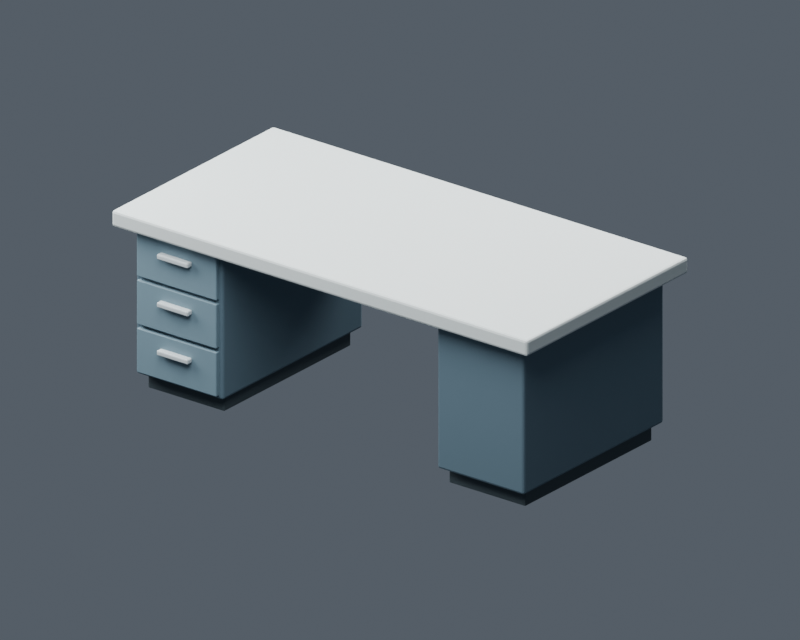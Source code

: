 # Source: Mesa_Laboratorio_v02.blend  (saved by Blender 5.1.30; exported with 4.5.12 LTS)
import bpy
from mathutils import Matrix  # noqa: F401  (used for matrix-valued properties, if any)

bpy.ops.wm.read_factory_settings(use_empty=True)
scene = bpy.context.scene
scene.name = 'Scene'

# ---- collections
col_01_mesa_base = bpy.data.collections.new('01_Mesa_Base'); scene.collection.children.link(col_01_mesa_base)
col_02_guias_niveles = bpy.data.collections.new('02_Guias_Niveles'); scene.collection.children.link(col_02_guias_niveles)
col_02_guias_niveles.hide_viewport = True
col_03_presentacion = bpy.data.collections.new('03_Presentacion'); scene.collection.children.link(col_03_presentacion)
col_04_cajones_izquierdos = bpy.data.collections.new('04_Cajones_Izquierdos'); scene.collection.children.link(col_04_cajones_izquierdos)

# ---- materials (node trees are filled in below, after node groups)
mat_tablero_claro = bpy.data.materials.new('Tablero_claro')
mat_tablero_claro.diffuse_color = (0.55, 0.61, 0.61, 1.0)
mat_gabinete_gris_azulado = bpy.data.materials.new('Gabinete_gris_azulado')
mat_gabinete_gris_azulado.diffuse_color = (0.085, 0.14, 0.18, 1.0)
mat_zocalo_oscuro = bpy.data.materials.new('Zocalo_oscuro')
mat_zocalo_oscuro.diffuse_color = (0.04, 0.06, 0.07, 1.0)
mat_cajones_gris_azulado = bpy.data.materials.new('Cajones_Gris_Azulado')
mat_cajones_gris_azulado.diffuse_color = (0.14, 0.22, 0.27, 1.0)
mat_tiradores_gris_claro = bpy.data.materials.new('Tiradores_Gris_Claro')
mat_tiradores_gris_claro.diffuse_color = (0.5, 0.56, 0.58, 1.0)

# ---- material node trees
mat_tablero_claro.use_nodes = True; mat_tablero_claro.node_tree.nodes.clear()
_N = mat_tablero_claro.node_tree.nodes; _L = mat_tablero_claro.node_tree.links
n0 = _N.new('ShaderNodeBsdfPrincipled'); n0.name = 'Principled BSDF'; n0.location = (-200, 100)
n0.inputs[0].default_value = (0.55, 0.61, 0.61, 1.0)
n0.inputs[2].default_value = 0.65
n1 = _N.new('ShaderNodeOutputMaterial'); n1.name = 'Material Output'; n1.location = (200, 100)
_L.new(n0.outputs[0], n1.inputs[0])
n1.is_active_output = True
mat_gabinete_gris_azulado.use_nodes = True; mat_gabinete_gris_azulado.node_tree.nodes.clear()
_N = mat_gabinete_gris_azulado.node_tree.nodes; _L = mat_gabinete_gris_azulado.node_tree.links
n0 = _N.new('ShaderNodeBsdfPrincipled'); n0.name = 'Principled BSDF'; n0.location = (-200, 100)
n0.inputs[0].default_value = (0.085, 0.14, 0.18, 1.0)
n0.inputs[2].default_value = 0.65
n1 = _N.new('ShaderNodeOutputMaterial'); n1.name = 'Material Output'; n1.location = (200, 100)
_L.new(n0.outputs[0], n1.inputs[0])
n1.is_active_output = True
mat_zocalo_oscuro.use_nodes = True; mat_zocalo_oscuro.node_tree.nodes.clear()
_N = mat_zocalo_oscuro.node_tree.nodes; _L = mat_zocalo_oscuro.node_tree.links
n0 = _N.new('ShaderNodeBsdfPrincipled'); n0.name = 'Principled BSDF'; n0.location = (-200, 100)
n0.inputs[0].default_value = (0.04, 0.06, 0.07, 1.0)
n0.inputs[2].default_value = 0.65
n1 = _N.new('ShaderNodeOutputMaterial'); n1.name = 'Material Output'; n1.location = (200, 100)
_L.new(n0.outputs[0], n1.inputs[0])
n1.is_active_output = True
mat_cajones_gris_azulado.use_nodes = True; mat_cajones_gris_azulado.node_tree.nodes.clear()
_N = mat_cajones_gris_azulado.node_tree.nodes; _L = mat_cajones_gris_azulado.node_tree.links
n0 = _N.new('ShaderNodeBsdfPrincipled'); n0.name = 'Principled BSDF'; n0.location = (-200, 100)
n0.inputs[0].default_value = (0.14, 0.22, 0.27, 1.0)
n0.inputs[2].default_value = 0.55
n1 = _N.new('ShaderNodeOutputMaterial'); n1.name = 'Material Output'; n1.location = (200, 100)
_L.new(n0.outputs[0], n1.inputs[0])
n1.is_active_output = True
mat_tiradores_gris_claro.use_nodes = True; mat_tiradores_gris_claro.node_tree.nodes.clear()
_N = mat_tiradores_gris_claro.node_tree.nodes; _L = mat_tiradores_gris_claro.node_tree.links
n0 = _N.new('ShaderNodeBsdfPrincipled'); n0.name = 'Principled BSDF'; n0.location = (-200, 100)
n0.inputs[0].default_value = (0.5, 0.56, 0.58, 1.0)
n0.inputs[2].default_value = 0.55
n1 = _N.new('ShaderNodeOutputMaterial'); n1.name = 'Material Output'; n1.location = (200, 100)
_L.new(n0.outputs[0], n1.inputs[0])
n1.is_active_output = True

# ---- world
world_fondo = bpy.data.worlds.new('Fondo'); scene.world = world_fondo
world_fondo.use_nodes = True; world_fondo.node_tree.nodes.clear()
_N = world_fondo.node_tree.nodes; _L = world_fondo.node_tree.links
n0 = _N.new('ShaderNodeBackground'); n0.name = 'Background'; n0.location = (-200, 100)
n0.inputs[0].default_value = (0.16, 0.19, 0.23, 1.0)
n0.inputs[1].default_value = 0.6
n1 = _N.new('ShaderNodeOutputWorld'); n1.name = 'World Output'; n1.location = (200, 100)
_L.new(n0.outputs[0], n1.inputs[0])
n1.is_active_output = True

# ---- cameras
cam_camera = bpy.data.cameras.new('Camera')
cam_camera.type = 'ORTHO'
cam_camera.ortho_scale = 3.65

# ---- lights
light_luz_principal = bpy.data.lights.new('Luz_Principal', 'AREA')
light_luz_principal.energy = 450.0
light_luz_principal.shape = 'DISK'
light_luz_principal.size = 4.0
light_luz_relleno = bpy.data.lights.new('Luz_Relleno', 'AREA')
light_luz_relleno.energy = 250.0
light_luz_relleno.shape = 'DISK'
light_luz_relleno.size = 3.0
light_luz_posterior = bpy.data.lights.new('Luz_Posterior', 'AREA')
light_luz_posterior.energy = 400.0
light_luz_posterior.shape = 'DISK'
light_luz_posterior.size = 3.0

# ---- meshes
me_cube = bpy.data.meshes.new('Cube')
me_cube.from_pydata([(-1.2, -0.6, -0.04), (-1.2, -0.6, 0.04), (-1.2, 0.6, -0.04), (-1.2, 0.6, 0.04), (1.2, -0.6, -0.04), (1.2, -0.6, 0.04), (1.2, 0.6, -0.04), (1.2, 0.6, 0.04)], [], [(0, 1, 3, 2), (2, 3, 7, 6), (6, 7, 5, 4), (4, 5, 1, 0), (2, 6, 4, 0), (7, 3, 1, 5)])
_uv = me_cube.uv_layers.new(name='UVMap')
_uv.uv.foreach_set('vector', [0.375, 0.0, 0.625, 0.0, 0.625, 0.25, 0.375, 0.25, 0.375, 0.25, 0.625, 0.25, 0.625, 0.5, 0.375, 0.5, 0.375, 0.5, 0.625, 0.5, 0.625, 0.75, 0.375, 0.75, 0.375, 0.75, 0.625, 0.75, 0.625, 1.0, 0.375, 1.0, 0.125, 0.5, 0.375, 0.5, 0.375, 0.75, 0.125, 0.75, 0.625, 0.5, 0.875, 0.5, 0.875, 0.75, 0.625, 0.75])
me_cube.materials.append(mat_tablero_claro)
me_cube.update()
me_cube_001 = bpy.data.meshes.new('Cube.001')
me_cube_001.from_pydata([(-0.25, -0.52, -0.37), (-0.25, -0.52, 0.37), (-0.25, 0.52, -0.37), (-0.25, 0.52, 0.37), (0.25, -0.52, -0.37), (0.25, -0.52, 0.37), (0.25, 0.52, -0.37), (0.25, 0.52, 0.37)], [], [(0, 1, 3, 2), (2, 3, 7, 6), (6, 7, 5, 4), (4, 5, 1, 0), (2, 6, 4, 0), (7, 3, 1, 5)])
_uv = me_cube_001.uv_layers.new(name='UVMap')
_uv.uv.foreach_set('vector', [0.375, 0.0, 0.625, 0.0, 0.625, 0.25, 0.375, 0.25, 0.375, 0.25, 0.625, 0.25, 0.625, 0.5, 0.375, 0.5, 0.375, 0.5, 0.625, 0.5, 0.625, 0.75, 0.375, 0.75, 0.375, 0.75, 0.625, 0.75, 0.625, 1.0, 0.375, 1.0, 0.125, 0.5, 0.375, 0.5, 0.375, 0.75, 0.125, 0.75, 0.625, 0.5, 0.875, 0.5, 0.875, 0.75, 0.625, 0.75])
me_cube_001.materials.append(mat_gabinete_gris_azulado)
me_cube_001.update()
me_cube_002 = bpy.data.meshes.new('Cube.002')
me_cube_002.from_pydata([(-0.25, -0.52, -0.37), (-0.25, -0.52, 0.37), (-0.25, 0.52, -0.37), (-0.25, 0.52, 0.37), (0.25, -0.52, -0.37), (0.25, -0.52, 0.37), (0.25, 0.52, -0.37), (0.25, 0.52, 0.37)], [], [(0, 1, 3, 2), (2, 3, 7, 6), (6, 7, 5, 4), (4, 5, 1, 0), (2, 6, 4, 0), (7, 3, 1, 5)])
_uv = me_cube_002.uv_layers.new(name='UVMap')
_uv.uv.foreach_set('vector', [0.375, 0.0, 0.625, 0.0, 0.625, 0.25, 0.375, 0.25, 0.375, 0.25, 0.625, 0.25, 0.625, 0.5, 0.375, 0.5, 0.375, 0.5, 0.625, 0.5, 0.625, 0.75, 0.375, 0.75, 0.375, 0.75, 0.625, 0.75, 0.625, 1.0, 0.375, 1.0, 0.125, 0.5, 0.375, 0.5, 0.375, 0.75, 0.125, 0.75, 0.625, 0.5, 0.875, 0.5, 0.875, 0.75, 0.625, 0.75])
me_cube_002.materials.append(mat_gabinete_gris_azulado)
me_cube_002.update()
me_cube_003 = bpy.data.meshes.new('Cube.003')
me_cube_003.from_pydata([(-0.22, -0.47, -0.04), (-0.22, -0.47, 0.04), (-0.22, 0.47, -0.04), (-0.22, 0.47, 0.04), (0.22, -0.47, -0.04), (0.22, -0.47, 0.04), (0.22, 0.47, -0.04), (0.22, 0.47, 0.04)], [], [(0, 1, 3, 2), (2, 3, 7, 6), (6, 7, 5, 4), (4, 5, 1, 0), (2, 6, 4, 0), (7, 3, 1, 5)])
_uv = me_cube_003.uv_layers.new(name='UVMap')
_uv.uv.foreach_set('vector', [0.375, 0.0, 0.625, 0.0, 0.625, 0.25, 0.375, 0.25, 0.375, 0.25, 0.625, 0.25, 0.625, 0.5, 0.375, 0.5, 0.375, 0.5, 0.625, 0.5, 0.625, 0.75, 0.375, 0.75, 0.375, 0.75, 0.625, 0.75, 0.625, 1.0, 0.375, 1.0, 0.125, 0.5, 0.375, 0.5, 0.375, 0.75, 0.125, 0.75, 0.625, 0.5, 0.875, 0.5, 0.875, 0.75, 0.625, 0.75])
me_cube_003.materials.append(mat_zocalo_oscuro)
me_cube_003.update()
me_cube_004 = bpy.data.meshes.new('Cube.004')
me_cube_004.from_pydata([(-0.22, -0.47, -0.04), (-0.22, -0.47, 0.04), (-0.22, 0.47, -0.04), (-0.22, 0.47, 0.04), (0.22, -0.47, -0.04), (0.22, -0.47, 0.04), (0.22, 0.47, -0.04), (0.22, 0.47, 0.04)], [], [(0, 1, 3, 2), (2, 3, 7, 6), (6, 7, 5, 4), (4, 5, 1, 0), (2, 6, 4, 0), (7, 3, 1, 5)])
_uv = me_cube_004.uv_layers.new(name='UVMap')
_uv.uv.foreach_set('vector', [0.375, 0.0, 0.625, 0.0, 0.625, 0.25, 0.375, 0.25, 0.375, 0.25, 0.625, 0.25, 0.625, 0.5, 0.375, 0.5, 0.375, 0.5, 0.625, 0.5, 0.625, 0.75, 0.375, 0.75, 0.375, 0.75, 0.625, 0.75, 0.625, 1.0, 0.375, 1.0, 0.125, 0.5, 0.375, 0.5, 0.375, 0.75, 0.125, 0.75, 0.625, 0.5, 0.875, 0.5, 0.875, 0.75, 0.625, 0.75])
me_cube_004.materials.append(mat_zocalo_oscuro)
me_cube_004.update()
me_cube_005 = bpy.data.meshes.new('Cube.005')
me_cube_005.from_pydata([(-0.62, -0.05, -0.1), (-0.62, -0.05, 0.1), (-0.62, 0.05, -0.1), (-0.62, 0.05, 0.1), (0.62, -0.05, -0.1), (0.62, -0.05, 0.1), (0.62, 0.05, -0.1), (0.62, 0.05, 0.1)], [], [(0, 1, 3, 2), (2, 3, 7, 6), (6, 7, 5, 4), (4, 5, 1, 0), (2, 6, 4, 0), (7, 3, 1, 5)])
_uv = me_cube_005.uv_layers.new(name='UVMap')
_uv.uv.foreach_set('vector', [0.375, 0.0, 0.625, 0.0, 0.625, 0.25, 0.375, 0.25, 0.375, 0.25, 0.625, 0.25, 0.625, 0.5, 0.375, 0.5, 0.375, 0.5, 0.625, 0.5, 0.625, 0.75, 0.375, 0.75, 0.375, 0.75, 0.625, 0.75, 0.625, 1.0, 0.375, 1.0, 0.125, 0.5, 0.375, 0.5, 0.375, 0.75, 0.125, 0.75, 0.625, 0.5, 0.875, 0.5, 0.875, 0.75, 0.625, 0.75])
me_cube_005.materials.append(mat_gabinete_gris_azulado)
me_cube_005.update()
me_cube_006 = bpy.data.meshes.new('Cube.006')
me_cube_006.from_pydata([(-0.925, -0.325, -0.04), (-0.925, -0.325, 0.04), (-0.925, 0.325, -0.04), (-0.925, 0.325, 0.04), (0.925, -0.325, -0.04), (0.925, -0.325, 0.04), (0.925, 0.325, -0.04), (0.925, 0.325, 0.04)], [], [(0, 1, 3, 2), (2, 3, 7, 6), (6, 7, 5, 4), (4, 5, 1, 0), (2, 6, 4, 0), (7, 3, 1, 5)])
_uv = me_cube_006.uv_layers.new(name='UVMap')
_uv.uv.foreach_set('vector', [0.375, 0.0, 0.625, 0.0, 0.625, 0.25, 0.375, 0.25, 0.375, 0.25, 0.625, 0.25, 0.625, 0.5, 0.375, 0.5, 0.375, 0.5, 0.625, 0.5, 0.625, 0.75, 0.375, 0.75, 0.375, 0.75, 0.625, 0.75, 0.625, 1.0, 0.375, 1.0, 0.125, 0.5, 0.375, 0.5, 0.375, 0.75, 0.125, 0.75, 0.625, 0.5, 0.875, 0.5, 0.875, 0.75, 0.625, 0.75])
me_cube_006.update()
me_cube_007 = bpy.data.meshes.new('Cube.007')
me_cube_007.from_pydata([(-0.65, -0.19, -0.04), (-0.65, -0.19, 0.04), (-0.65, 0.19, -0.04), (-0.65, 0.19, 0.04), (0.65, -0.19, -0.04), (0.65, -0.19, 0.04), (0.65, 0.19, -0.04), (0.65, 0.19, 0.04)], [], [(0, 1, 3, 2), (2, 3, 7, 6), (6, 7, 5, 4), (4, 5, 1, 0), (2, 6, 4, 0), (7, 3, 1, 5)])
_uv = me_cube_007.uv_layers.new(name='UVMap')
_uv.uv.foreach_set('vector', [0.375, 0.0, 0.625, 0.0, 0.625, 0.25, 0.375, 0.25, 0.375, 0.25, 0.625, 0.25, 0.625, 0.5, 0.375, 0.5, 0.375, 0.5, 0.625, 0.5, 0.625, 0.75, 0.375, 0.75, 0.375, 0.75, 0.625, 0.75, 0.625, 1.0, 0.375, 1.0, 0.125, 0.5, 0.375, 0.5, 0.375, 0.75, 0.125, 0.75, 0.625, 0.5, 0.875, 0.5, 0.875, 0.75, 0.625, 0.75])
me_cube_007.update()
me_cube_008 = bpy.data.meshes.new('Cube.008')
me_cube_008.from_pydata([(-0.23, -0.0125, -0.11), (-0.23, -0.0125, 0.11), (-0.23, 0.0125, -0.11), (-0.23, 0.0125, 0.11), (0.23, -0.0125, -0.11), (0.23, -0.0125, 0.11), (0.23, 0.0125, -0.11), (0.23, 0.0125, 0.11)], [], [(0, 1, 3, 2), (2, 3, 7, 6), (6, 7, 5, 4), (4, 5, 1, 0), (2, 6, 4, 0), (7, 3, 1, 5)])
_uv = me_cube_008.uv_layers.new(name='UVMap')
_uv.uv.foreach_set('vector', [0.375, 0.0, 0.625, 0.0, 0.625, 0.25, 0.375, 0.25, 0.375, 0.25, 0.625, 0.25, 0.625, 0.5, 0.375, 0.5, 0.375, 0.5, 0.625, 0.5, 0.625, 0.75, 0.375, 0.75, 0.375, 0.75, 0.625, 0.75, 0.625, 1.0, 0.375, 1.0, 0.125, 0.5, 0.375, 0.5, 0.375, 0.75, 0.125, 0.75, 0.625, 0.5, 0.875, 0.5, 0.875, 0.75, 0.625, 0.75])
me_cube_008.materials.append(mat_cajones_gris_azulado)
me_cube_008.update()
me_cube_009 = bpy.data.meshes.new('Cube.009')
me_cube_009.from_pydata([(-0.09, -0.0175, -0.0125), (-0.09, -0.0175, 0.0125), (-0.09, 0.0175, -0.0125), (-0.09, 0.0175, 0.0125), (0.09, -0.0175, -0.0125), (0.09, -0.0175, 0.0125), (0.09, 0.0175, -0.0125), (0.09, 0.0175, 0.0125)], [], [(0, 1, 3, 2), (2, 3, 7, 6), (6, 7, 5, 4), (4, 5, 1, 0), (2, 6, 4, 0), (7, 3, 1, 5)])
_uv = me_cube_009.uv_layers.new(name='UVMap')
_uv.uv.foreach_set('vector', [0.375, 0.0, 0.625, 0.0, 0.625, 0.25, 0.375, 0.25, 0.375, 0.25, 0.625, 0.25, 0.625, 0.5, 0.375, 0.5, 0.375, 0.5, 0.625, 0.5, 0.625, 0.75, 0.375, 0.75, 0.375, 0.75, 0.625, 0.75, 0.625, 1.0, 0.375, 1.0, 0.125, 0.5, 0.375, 0.5, 0.375, 0.75, 0.125, 0.75, 0.625, 0.5, 0.875, 0.5, 0.875, 0.75, 0.625, 0.75])
me_cube_009.materials.append(mat_tiradores_gris_claro)
me_cube_009.update()
me_cube_010 = bpy.data.meshes.new('Cube.010')
me_cube_010.from_pydata([(-0.23, -0.0125, -0.11), (-0.23, -0.0125, 0.11), (-0.23, 0.0125, -0.11), (-0.23, 0.0125, 0.11), (0.23, -0.0125, -0.11), (0.23, -0.0125, 0.11), (0.23, 0.0125, -0.11), (0.23, 0.0125, 0.11)], [], [(0, 1, 3, 2), (2, 3, 7, 6), (6, 7, 5, 4), (4, 5, 1, 0), (2, 6, 4, 0), (7, 3, 1, 5)])
_uv = me_cube_010.uv_layers.new(name='UVMap')
_uv.uv.foreach_set('vector', [0.375, 0.0, 0.625, 0.0, 0.625, 0.25, 0.375, 0.25, 0.375, 0.25, 0.625, 0.25, 0.625, 0.5, 0.375, 0.5, 0.375, 0.5, 0.625, 0.5, 0.625, 0.75, 0.375, 0.75, 0.375, 0.75, 0.625, 0.75, 0.625, 1.0, 0.375, 1.0, 0.125, 0.5, 0.375, 0.5, 0.375, 0.75, 0.125, 0.75, 0.625, 0.5, 0.875, 0.5, 0.875, 0.75, 0.625, 0.75])
me_cube_010.materials.append(mat_cajones_gris_azulado)
me_cube_010.update()
me_cube_011 = bpy.data.meshes.new('Cube.011')
me_cube_011.from_pydata([(-0.09, -0.0175, -0.0125), (-0.09, -0.0175, 0.0125), (-0.09, 0.0175, -0.0125), (-0.09, 0.0175, 0.0125), (0.09, -0.0175, -0.0125), (0.09, -0.0175, 0.0125), (0.09, 0.0175, -0.0125), (0.09, 0.0175, 0.0125)], [], [(0, 1, 3, 2), (2, 3, 7, 6), (6, 7, 5, 4), (4, 5, 1, 0), (2, 6, 4, 0), (7, 3, 1, 5)])
_uv = me_cube_011.uv_layers.new(name='UVMap')
_uv.uv.foreach_set('vector', [0.375, 0.0, 0.625, 0.0, 0.625, 0.25, 0.375, 0.25, 0.375, 0.25, 0.625, 0.25, 0.625, 0.5, 0.375, 0.5, 0.375, 0.5, 0.625, 0.5, 0.625, 0.75, 0.375, 0.75, 0.375, 0.75, 0.625, 0.75, 0.625, 1.0, 0.375, 1.0, 0.125, 0.5, 0.375, 0.5, 0.375, 0.75, 0.125, 0.75, 0.625, 0.5, 0.875, 0.5, 0.875, 0.75, 0.625, 0.75])
me_cube_011.materials.append(mat_tiradores_gris_claro)
me_cube_011.update()
me_cube_012 = bpy.data.meshes.new('Cube.012')
me_cube_012.from_pydata([(-0.23, -0.0125, -0.11), (-0.23, -0.0125, 0.11), (-0.23, 0.0125, -0.11), (-0.23, 0.0125, 0.11), (0.23, -0.0125, -0.11), (0.23, -0.0125, 0.11), (0.23, 0.0125, -0.11), (0.23, 0.0125, 0.11)], [], [(0, 1, 3, 2), (2, 3, 7, 6), (6, 7, 5, 4), (4, 5, 1, 0), (2, 6, 4, 0), (7, 3, 1, 5)])
_uv = me_cube_012.uv_layers.new(name='UVMap')
_uv.uv.foreach_set('vector', [0.375, 0.0, 0.625, 0.0, 0.625, 0.25, 0.375, 0.25, 0.375, 0.25, 0.625, 0.25, 0.625, 0.5, 0.375, 0.5, 0.375, 0.5, 0.625, 0.5, 0.625, 0.75, 0.375, 0.75, 0.375, 0.75, 0.625, 0.75, 0.625, 1.0, 0.375, 1.0, 0.125, 0.5, 0.375, 0.5, 0.375, 0.75, 0.125, 0.75, 0.625, 0.5, 0.875, 0.5, 0.875, 0.75, 0.625, 0.75])
me_cube_012.materials.append(mat_cajones_gris_azulado)
me_cube_012.update()
me_cube_013 = bpy.data.meshes.new('Cube.013')
me_cube_013.from_pydata([(-0.09, -0.0175, -0.0125), (-0.09, -0.0175, 0.0125), (-0.09, 0.0175, -0.0125), (-0.09, 0.0175, 0.0125), (0.09, -0.0175, -0.0125), (0.09, -0.0175, 0.0125), (0.09, 0.0175, -0.0125), (0.09, 0.0175, 0.0125)], [], [(0, 1, 3, 2), (2, 3, 7, 6), (6, 7, 5, 4), (4, 5, 1, 0), (2, 6, 4, 0), (7, 3, 1, 5)])
_uv = me_cube_013.uv_layers.new(name='UVMap')
_uv.uv.foreach_set('vector', [0.375, 0.0, 0.625, 0.0, 0.625, 0.25, 0.375, 0.25, 0.375, 0.25, 0.625, 0.25, 0.625, 0.5, 0.375, 0.5, 0.375, 0.5, 0.625, 0.5, 0.625, 0.75, 0.375, 0.75, 0.375, 0.75, 0.625, 0.75, 0.625, 1.0, 0.375, 1.0, 0.125, 0.5, 0.375, 0.5, 0.375, 0.75, 0.125, 0.75, 0.625, 0.5, 0.875, 0.5, 0.875, 0.75, 0.625, 0.75])
me_cube_013.materials.append(mat_tiradores_gris_claro)
me_cube_013.update()

# ---- objects
ob_mesa_tablero_240x120cm = bpy.data.objects.new('Mesa_Tablero_240x120cm', me_cube)
ob_mesa_gabinete_izquierdo = bpy.data.objects.new('Mesa_Gabinete_Izquierdo', me_cube_001)
ob_mesa_gabinete_derecho = bpy.data.objects.new('Mesa_Gabinete_Derecho', me_cube_002)
ob_mesa_zocalo_izquierdo = bpy.data.objects.new('Mesa_Zocalo_Izquierdo', me_cube_003)
ob_mesa_zocalo_derecho = bpy.data.objects.new('Mesa_Zocalo_Derecho', me_cube_004)
ob_mesa_travesano_posterior = bpy.data.objects.new('Mesa_Travesano_Posterior', me_cube_005)
ob_guia_nivel_medio = bpy.data.objects.new('GUIA_Nivel_Medio', me_cube_006)
ob_guia_nivel_superior = bpy.data.objects.new('GUIA_Nivel_Superior', me_cube_007)
ob_camara_vista_mesa = bpy.data.objects.new('Camara_Vista_Mesa', cam_camera)
ob_luz_principal = bpy.data.objects.new('Luz_Principal', light_luz_principal)
ob_luz_relleno = bpy.data.objects.new('Luz_Relleno', light_luz_relleno)
ob_luz_posterior = bpy.data.objects.new('Luz_Posterior', light_luz_posterior)
ob_cajon_izq_01_frente = bpy.data.objects.new('Cajon_Izq_01_Frente', me_cube_008)
ob_cajon_izq_01_tirador = bpy.data.objects.new('Cajon_Izq_01_Tirador', me_cube_009)
ob_cajon_izq_02_frente = bpy.data.objects.new('Cajon_Izq_02_Frente', me_cube_010)
ob_cajon_izq_02_tirador = bpy.data.objects.new('Cajon_Izq_02_Tirador', me_cube_011)
ob_cajon_izq_03_frente = bpy.data.objects.new('Cajon_Izq_03_Frente', me_cube_012)
ob_cajon_izq_03_tirador = bpy.data.objects.new('Cajon_Izq_03_Tirador', me_cube_013)

# ---- transforms, parenting, visibility, modifiers, constraints
ob_mesa_tablero_240x120cm.location = (0.0, 0.0, 0.86)
_m = ob_mesa_tablero_240x120cm.modifiers.new('Bordes_suaves_editables', 'BEVEL')
_m.width = 0.012
_m.width_pct = 0.012
_m.segments = 2
ob_mesa_gabinete_izquierdo.location = (-0.87, 0.0, 0.45)
_m = ob_mesa_gabinete_izquierdo.modifiers.new('Bordes_suaves_editables', 'BEVEL')
_m.width = 0.012
_m.width_pct = 0.012
_m.segments = 2
ob_mesa_gabinete_derecho.location = (0.87, 0.0, 0.45)
_m = ob_mesa_gabinete_derecho.modifiers.new('Bordes_suaves_editables', 'BEVEL')
_m.width = 0.012
_m.width_pct = 0.012
_m.segments = 2
ob_mesa_zocalo_izquierdo.location = (-0.87, 0.0, 0.04)
_m = ob_mesa_zocalo_izquierdo.modifiers.new('Bordes_suaves_editables', 'BEVEL')
_m.width = 0.005
_m.width_pct = 0.005
_m.segments = 2
ob_mesa_zocalo_derecho.location = (0.87, 0.0, 0.04)
_m = ob_mesa_zocalo_derecho.modifiers.new('Bordes_suaves_editables', 'BEVEL')
_m.width = 0.005
_m.width_pct = 0.005
_m.segments = 2
ob_mesa_travesano_posterior.location = (0.0, 0.47, 0.71)
_m = ob_mesa_travesano_posterior.modifiers.new('Bordes_suaves_editables', 'BEVEL')
_m.width = 0.012
_m.width_pct = 0.012
_m.segments = 2
ob_guia_nivel_medio.location = (0.0, 0.245, 1.35)
ob_guia_nivel_medio.hide_render = True
ob_guia_nivel_medio.display_type = 'WIRE'
ob_guia_nivel_superior.location = (0.0, 0.38, 1.85)
ob_guia_nivel_superior.hide_render = True
ob_guia_nivel_superior.display_type = 'WIRE'
ob_camara_vista_mesa.location = (3.5, -4.5, 3.0)
ob_camara_vista_mesa.rotation_euler = (1.153, 3.065e-08, 0.661)
ob_luz_principal.location = (1.0, -3.0, 5.0)
ob_luz_principal.rotation_euler = (0.6126, -2.139e-08, 0.3218)
ob_luz_relleno.location = (-3.0, -1.0, 2.5)
ob_luz_relleno.rotation_euler = (1.007, -6.348e-08, -1.249)
ob_luz_posterior.location = (0.0, 3.0, 4.0)
ob_luz_posterior.rotation_euler = (0.7086, 5.689e-08, 3.142)
ob_cajon_izq_01_frente.location = (-0.87, -0.53, 0.69)
_m = ob_cajon_izq_01_frente.modifiers.new('Bisel_Editable', 'BEVEL')
_m.width = 0.004
_m.width_pct = 0.004
_m.segments = 2
ob_cajon_izq_01_tirador.location = (-0.87, -0.558, 0.725)
_m = ob_cajon_izq_01_tirador.modifiers.new('Bisel_Editable', 'BEVEL')
_m.width = 0.006
_m.width_pct = 0.006
_m.segments = 2
ob_cajon_izq_02_frente.location = (-0.87, -0.53, 0.45)
_m = ob_cajon_izq_02_frente.modifiers.new('Bisel_Editable', 'BEVEL')
_m.width = 0.004
_m.width_pct = 0.004
_m.segments = 2
ob_cajon_izq_02_tirador.location = (-0.87, -0.558, 0.485)
_m = ob_cajon_izq_02_tirador.modifiers.new('Bisel_Editable', 'BEVEL')
_m.width = 0.006
_m.width_pct = 0.006
_m.segments = 2
ob_cajon_izq_03_frente.location = (-0.87, -0.53, 0.21)
_m = ob_cajon_izq_03_frente.modifiers.new('Bisel_Editable', 'BEVEL')
_m.width = 0.004
_m.width_pct = 0.004
_m.segments = 2
ob_cajon_izq_03_tirador.location = (-0.87, -0.558, 0.245)
_m = ob_cajon_izq_03_tirador.modifiers.new('Bisel_Editable', 'BEVEL')
_m.width = 0.006
_m.width_pct = 0.006
_m.segments = 2

# ---- collection membership
col_01_mesa_base.objects.link(ob_mesa_tablero_240x120cm)
col_01_mesa_base.objects.link(ob_mesa_gabinete_izquierdo)
col_01_mesa_base.objects.link(ob_mesa_gabinete_derecho)
col_01_mesa_base.objects.link(ob_mesa_zocalo_izquierdo)
col_01_mesa_base.objects.link(ob_mesa_zocalo_derecho)
col_01_mesa_base.objects.link(ob_mesa_travesano_posterior)
col_02_guias_niveles.objects.link(ob_guia_nivel_medio)
col_02_guias_niveles.objects.link(ob_guia_nivel_superior)
col_03_presentacion.objects.link(ob_camara_vista_mesa)
col_03_presentacion.objects.link(ob_luz_principal)
col_03_presentacion.objects.link(ob_luz_relleno)
col_03_presentacion.objects.link(ob_luz_posterior)
col_04_cajones_izquierdos.objects.link(ob_cajon_izq_01_frente)
col_04_cajones_izquierdos.objects.link(ob_cajon_izq_01_tirador)
col_04_cajones_izquierdos.objects.link(ob_cajon_izq_02_frente)
col_04_cajones_izquierdos.objects.link(ob_cajon_izq_02_tirador)
col_04_cajones_izquierdos.objects.link(ob_cajon_izq_03_frente)
col_04_cajones_izquierdos.objects.link(ob_cajon_izq_03_tirador)

# ---- scene / render settings (as saved in the file)
scene.camera = ob_camara_vista_mesa
scene.frame_start = 1; scene.frame_end = 250; scene.frame_set(1)
scene.render.engine = 'CYCLES'
scene.render.resolution_x = 1000
scene.render.resolution_y = 800
scene.render.bake_bias = 0.0
scene.render.bake_samples = 0
scene.cycles.samples = 32
scene.cycles.sampling_pattern = 'TABULATED_SOBOL'
scene.eevee.use_volume_custom_range = False
bpy.context.view_layer.update()

